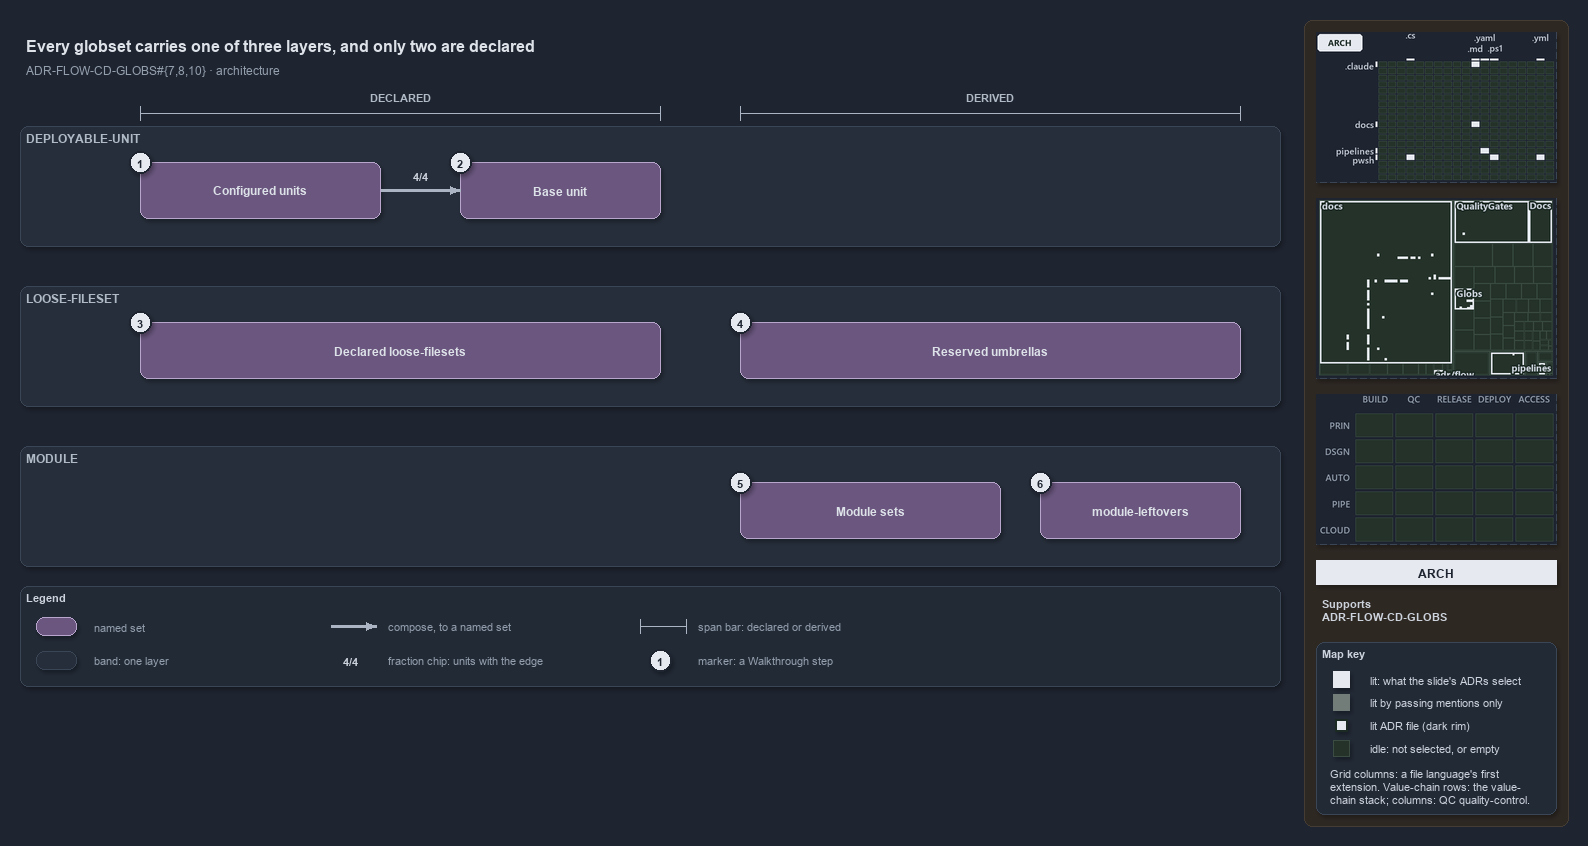

The diagram above was exported from draw.io. Its source (the exported page's mxGraphModel, read from the mxfile embedded in the PNG):
<mxGraphModel dx="1024" dy="768" grid="0" gridSize="10" guides="1" tooltips="1" connect="1" arrows="1" fold="1" page="1" pageScale="1" pageWidth="1572" pageHeight="700" background="#1E2430" math="0" shadow="1">
  <root>
    <mxCell id="0" />
    <mxCell id="1" parent="0" />
    <mxCell id="sidebar-bg" value="" style="rounded=1;arcSize=2;html=1;fillColor=#2E2823;strokeColor=#453C33;shadow=0;" vertex="1" parent="1">
      <mxGeometry x="1304" y="4" width="264" height="806" as="geometry" />
    </mxCell>
    <mxCell id="title" value="Every globset carries one of three layers, and only two are declared" style="text;html=1;align=left;verticalAlign=middle;fontSize=16;fontStyle=1;fontColor=#DDE2E9;" vertex="1" parent="1">
      <mxGeometry x="20" y="14" width="1260" height="30" as="geometry" />
    </mxCell>
    <mxCell id="subtitle" value="ADR-FLOW-CD-GLOBS#{7,8,10} &amp;#183; architecture" style="text;html=1;align=left;verticalAlign=middle;fontSize=12;fontColor=#949FAE;" vertex="1" parent="1">
      <mxGeometry x="20" y="44" width="1240" height="20" as="geometry" />
    </mxCell>
    <mxCell id="band-du" value="DEPLOYABLE-UNIT" style="rounded=1;html=1;arcSize=3;fillColor=#262E3B;strokeColor=#3A4555;verticalAlign=top;align=left;spacingLeft=8;fontStyle=1;fontSize=12;fontColor=#B0BAC7;" vertex="1" parent="1">
      <mxGeometry x="20" y="110" width="1260" height="120" as="geometry" />
    </mxCell>
    <mxCell id="band-loose" value="LOOSE-FILESET" style="rounded=1;html=1;arcSize=3;fillColor=#262E3B;strokeColor=#3A4555;verticalAlign=top;align=left;spacingLeft=8;fontStyle=1;fontSize=12;fontColor=#B0BAC7;" vertex="1" parent="1">
      <mxGeometry x="20" y="270" width="1260" height="120" as="geometry" />
    </mxCell>
    <mxCell id="band-module" value="MODULE" style="rounded=1;html=1;arcSize=3;fillColor=#262E3B;strokeColor=#3A4555;verticalAlign=top;align=left;spacingLeft=8;fontStyle=1;fontSize=12;fontColor=#B0BAC7;" vertex="1" parent="1">
      <mxGeometry x="20" y="430" width="1260" height="120" as="geometry" />
    </mxCell>
    <mxCell id="span-declared-label" value="DECLARED" style="text;html=1;align=center;verticalAlign=middle;fontSize=11;fontStyle=1;fontColor=#B0BAC7;labelBackgroundColor=#1E2430;" vertex="1" parent="1">
      <mxGeometry x="360" y="72" width="80" height="16" as="geometry" />
    </mxCell>
    <mxCell id="span-declared" value="" style="shape=crossbar;whiteSpace=wrap;html=1;rounded=1;fillColor=none;strokeColor=#AAB4C3;strokeWidth=1.5;" vertex="1" parent="1">
      <mxGeometry x="140" y="90" width="520" height="14" as="geometry" />
    </mxCell>
    <mxCell id="span-derived-label" value="DERIVED" style="text;html=1;align=center;verticalAlign=middle;fontSize=11;fontStyle=1;fontColor=#B0BAC7;labelBackgroundColor=#1E2430;" vertex="1" parent="1">
      <mxGeometry x="950" y="72" width="80" height="16" as="geometry" />
    </mxCell>
    <mxCell id="span-derived" value="" style="shape=crossbar;whiteSpace=wrap;html=1;rounded=1;fillColor=none;strokeColor=#AAB4C3;strokeWidth=1.5;" vertex="1" parent="1">
      <mxGeometry x="740" y="90" width="500" height="14" as="geometry" />
    </mxCell>
    <mxCell id="set-configured" value="&lt;b&gt;Configured units&lt;/b&gt;" style="rounded=1;whiteSpace=wrap;html=1;arcSize=20;fillColor=#6A567E;strokeColor=#B9A6CC;fontColor=#DDE2E9;fontSize=12;" vertex="1" parent="1">
      <mxGeometry x="140" y="146" width="240" height="56" as="geometry" />
    </mxCell>
    <mxCell id="set-base" value="&lt;b&gt;Base unit&lt;/b&gt;" style="rounded=1;whiteSpace=wrap;html=1;arcSize=20;fillColor=#6A567E;strokeColor=#B9A6CC;fontColor=#DDE2E9;fontSize=12;" vertex="1" parent="1">
      <mxGeometry x="460" y="146" width="200" height="56" as="geometry" />
    </mxCell>
    <mxCell id="p-edge-compose-a" value="" style="text;html=1;strokeColor=none;fillColor=none;" vertex="1" parent="1">
      <mxGeometry x="380" y="174" width="1" height="1" as="geometry" />
    </mxCell>
    <mxCell id="p-edge-compose-b" value="" style="text;html=1;strokeColor=none;fillColor=none;" vertex="1" parent="1">
      <mxGeometry x="460" y="174" width="1" height="1" as="geometry" />
    </mxCell>
    <mxCell id="edge-compose" value="" style="edgeStyle=orthogonalEdgeStyle;rounded=1;html=1;fontSize=10;endArrow=block;strokeColor=#AAB4C3;strokeWidth=2.5;fontColor=#CDD3DC;shadow=0;" edge="1" parent="1" source="p-edge-compose-a" target="p-edge-compose-b">
      <mxGeometry relative="1" as="geometry" />
    </mxCell>
    <mxCell id="frac-compose" value="&lt;b&gt;4/4&lt;/b&gt;" style="text;html=1;align=center;verticalAlign=middle;fontSize=11;fontColor=#CDD3DC;fillColor=#262E3B;strokeColor=none;" vertex="1" parent="1">
      <mxGeometry x="405" y="150" width="30" height="18" as="geometry" />
    </mxCell>
    <mxCell id="set-declared-loose" value="&lt;b&gt;Declared loose-filesets&lt;/b&gt;" style="rounded=1;whiteSpace=wrap;html=1;arcSize=20;fillColor=#6A567E;strokeColor=#B9A6CC;fontColor=#DDE2E9;fontSize=12;" vertex="1" parent="1">
      <mxGeometry x="140" y="306" width="520" height="56" as="geometry" />
    </mxCell>
    <mxCell id="set-umbrellas" value="&lt;b&gt;Reserved umbrellas&lt;/b&gt;" style="rounded=1;whiteSpace=wrap;html=1;arcSize=20;fillColor=#6A567E;strokeColor=#B9A6CC;fontColor=#DDE2E9;fontSize=12;" vertex="1" parent="1">
      <mxGeometry x="740" y="306" width="500" height="56" as="geometry" />
    </mxCell>
    <mxCell id="set-module" value="&lt;b&gt;Module sets&lt;/b&gt;" style="rounded=1;whiteSpace=wrap;html=1;arcSize=20;fillColor=#6A567E;strokeColor=#B9A6CC;fontColor=#DDE2E9;fontSize=12;" vertex="1" parent="1">
      <mxGeometry x="740" y="466" width="260" height="56" as="geometry" />
    </mxCell>
    <mxCell id="set-leftovers" value="&lt;b&gt;module-leftovers&lt;/b&gt;" style="rounded=1;whiteSpace=wrap;html=1;arcSize=20;fillColor=#6A567E;strokeColor=#B9A6CC;fontColor=#DDE2E9;fontSize=12;" vertex="1" parent="1">
      <mxGeometry x="1040" y="466" width="200" height="56" as="geometry" />
    </mxCell>
    <mxCell id="mark-1" value="1" style="ellipse;html=1;fillColor=#E6EAF0;strokeColor=#1E2430;strokeWidth=2;fontColor=#1E2430;fontStyle=1;fontSize=11;" vertex="1" parent="1">
      <mxGeometry x="129" y="135" width="22" height="22" as="geometry" />
    </mxCell>
    <mxCell id="mark-2" value="2" style="ellipse;html=1;fillColor=#E6EAF0;strokeColor=#1E2430;strokeWidth=2;fontColor=#1E2430;fontStyle=1;fontSize=11;" vertex="1" parent="1">
      <mxGeometry x="449" y="135" width="22" height="22" as="geometry" />
    </mxCell>
    <mxCell id="mark-3" value="3" style="ellipse;html=1;fillColor=#E6EAF0;strokeColor=#1E2430;strokeWidth=2;fontColor=#1E2430;fontStyle=1;fontSize=11;" vertex="1" parent="1">
      <mxGeometry x="129" y="295" width="22" height="22" as="geometry" />
    </mxCell>
    <mxCell id="mark-4" value="4" style="ellipse;html=1;fillColor=#E6EAF0;strokeColor=#1E2430;strokeWidth=2;fontColor=#1E2430;fontStyle=1;fontSize=11;" vertex="1" parent="1">
      <mxGeometry x="729" y="295" width="22" height="22" as="geometry" />
    </mxCell>
    <mxCell id="mark-5" value="5" style="ellipse;html=1;fillColor=#E6EAF0;strokeColor=#1E2430;strokeWidth=2;fontColor=#1E2430;fontStyle=1;fontSize=11;" vertex="1" parent="1">
      <mxGeometry x="729" y="455" width="22" height="22" as="geometry" />
    </mxCell>
    <mxCell id="mark-6" value="6" style="ellipse;html=1;fillColor=#E6EAF0;strokeColor=#1E2430;strokeWidth=2;fontColor=#1E2430;fontStyle=1;fontSize=11;" vertex="1" parent="1">
      <mxGeometry x="1029" y="455" width="22" height="22" as="geometry" />
    </mxCell>
    <mxCell id="legend" value="&lt;b&gt;Legend&lt;/b&gt;" style="rounded=1;whiteSpace=wrap;html=1;arcSize=6;fillColor=#222A36;strokeColor=#3A4555;align=left;verticalAlign=top;spacing=8;fontSize=11;fontColor=#CDD3DC;" vertex="1" parent="1">
      <mxGeometry x="20" y="570" width="1260" height="100" as="geometry" />
    </mxCell>
    <mxCell id="legend-0" value="" style="rounded=1;whiteSpace=wrap;html=1;arcSize=20;fillColor=#6A567E;strokeColor=#B9A6CC;fontColor=#DDE2E9;fontSize=12;" vertex="1" parent="1">
      <mxGeometry x="36" y="601" width="40" height="18" as="geometry" />
    </mxCell>
    <mxCell id="legend-0-text" value="named set" style="text;html=1;align=left;verticalAlign=middle;fontSize=11;fontColor=#949FAE;" vertex="1" parent="1">
      <mxGeometry x="88" y="600" width="230" height="20" as="geometry" />
    </mxCell>
    <mxCell id="legend-1" value="" style="rounded=1;html=1;arcSize=3;fillColor=#262E3B;strokeColor=#3A4555;verticalAlign=top;align=left;spacingLeft=8;fontStyle=1;fontSize=12;fontColor=#B0BAC7;" vertex="1" parent="1">
      <mxGeometry x="36" y="635" width="40" height="18" as="geometry" />
    </mxCell>
    <mxCell id="legend-1-text" value="band: one layer" style="text;html=1;align=left;verticalAlign=middle;fontSize=11;fontColor=#949FAE;" vertex="1" parent="1">
      <mxGeometry x="88" y="634" width="230" height="20" as="geometry" />
    </mxCell>
    <mxCell id="legend-2-a" value="" style="text;html=1;strokeColor=none;fillColor=none;" vertex="1" parent="1">
      <mxGeometry x="330" y="610" width="1" height="1" as="geometry" />
    </mxCell>
    <mxCell id="legend-2-b" value="" style="text;html=1;strokeColor=none;fillColor=none;" vertex="1" parent="1">
      <mxGeometry x="376" y="610" width="1" height="1" as="geometry" />
    </mxCell>
    <mxCell id="legend-2" value="" style="edgeStyle=orthogonalEdgeStyle;rounded=1;html=1;fontSize=10;endArrow=block;strokeColor=#AAB4C3;strokeWidth=2.5;fontColor=#CDD3DC;shadow=0;" edge="1" parent="1" source="legend-2-a" target="legend-2-b">
      <mxGeometry relative="1" as="geometry" />
    </mxCell>
    <mxCell id="legend-2-text" value="compose, to a named set" style="text;html=1;align=left;verticalAlign=middle;fontSize=11;fontColor=#949FAE;" vertex="1" parent="1">
      <mxGeometry x="382" y="600" width="230" height="20" as="geometry" />
    </mxCell>
    <mxCell id="legend-3" value="&lt;b&gt;4/4&lt;/b&gt;" style="text;html=1;align=center;verticalAlign=middle;fontSize=11;fontColor=#CDD3DC;fillColor=#262E3B;strokeColor=none;" vertex="1" parent="1">
      <mxGeometry x="335" y="635" width="30" height="18" as="geometry" />
    </mxCell>
    <mxCell id="legend-3-text" value="fraction chip: units with the edge" style="text;html=1;align=left;verticalAlign=middle;fontSize=11;fontColor=#949FAE;" vertex="1" parent="1">
      <mxGeometry x="382" y="634" width="230" height="20" as="geometry" />
    </mxCell>
    <mxCell id="legend-4" value="" style="shape=crossbar;whiteSpace=wrap;html=1;rounded=1;fillColor=none;strokeColor=#AAB4C3;strokeWidth=1.5;" vertex="1" parent="1">
      <mxGeometry x="640" y="603" width="46" height="14" as="geometry" />
    </mxCell>
    <mxCell id="legend-4-text" value="span bar: declared or derived" style="text;html=1;align=left;verticalAlign=middle;fontSize=11;fontColor=#949FAE;" vertex="1" parent="1">
      <mxGeometry x="692" y="600" width="230" height="20" as="geometry" />
    </mxCell>
    <mxCell id="legend-5" value="1" style="ellipse;html=1;fillColor=#E6EAF0;strokeColor=#1E2430;strokeWidth=2;fontColor=#1E2430;fontStyle=1;fontSize=11;" vertex="1" parent="1">
      <mxGeometry x="649" y="633" width="22" height="22" as="geometry" />
    </mxCell>
    <mxCell id="legend-5-text" value="marker: a Walkthrough step" style="text;html=1;align=left;verticalAlign=middle;fontSize=11;fontColor=#949FAE;" vertex="1" parent="1">
      <mxGeometry x="692" y="634" width="230" height="20" as="geometry" />
    </mxCell>
    <mxCell id="minimap-grid" value="" style="shape=image;html=1;imageAspect=0;aspect=fixed;verticalLabelPosition=bottom;strokeColor=#3A4555;dashed=1;fillColor=#222A36;image=data:image/png,(base64 omitted: 11336 chars);" vertex="1" parent="1">
      <mxGeometry x="1316" y="16" width="240" height="150" as="geometry" />
    </mxCell>
    <mxCell id="minimap-tree" value="" style="shape=image;html=1;imageAspect=0;aspect=fixed;verticalLabelPosition=bottom;strokeColor=#3A4555;dashed=1;fillColor=#222A36;image=data:image/png,(base64 omitted: 15860 chars);" vertex="1" parent="1">
      <mxGeometry x="1316" y="182" width="240" height="180" as="geometry" />
    </mxCell>
    <mxCell id="minimap-chain" value="" style="shape=image;html=1;imageAspect=0;aspect=fixed;verticalLabelPosition=bottom;strokeColor=#3A4555;dashed=1;fillColor=#222A36;image=data:image/png,(base64 omitted: 11912 chars);" vertex="1" parent="1">
      <mxGeometry x="1316" y="378" width="240" height="150" as="geometry" />
    </mxCell>
    <mxCell id="lens-badge" value="ARCH" style="rounded=0;whiteSpace=wrap;html=1;align=center;verticalAlign=middle;fontSize=12;fontStyle=1;fontColor=#1E2430;fillColor=#E6EAF0;strokeColor=none;" vertex="1" parent="1">
      <mxGeometry x="1316" y="544" width="240" height="24" as="geometry" />
    </mxCell>
    <mxCell id="supports" value="&lt;b&gt;Supports&lt;/b&gt;&lt;br&gt;ADR-FLOW-CD-GLOBS" style="text;html=1;whiteSpace=wrap;align=left;verticalAlign=top;fontSize=11;fontColor=#CDD3DC;" vertex="1" parent="1">
      <mxGeometry x="1316" y="576" width="240" height="38" as="geometry" />
    </mxCell>
    <mxCell id="mapkey" value="&lt;b&gt;Map key&lt;/b&gt;" style="rounded=1;arcSize=6;whiteSpace=wrap;html=1;align=left;verticalAlign=top;fontSize=11;fontColor=#CDD3DC;fillColor=#222A36;strokeColor=#3A4555;spacingLeft=8;spacingTop=2;" vertex="1" parent="1">
      <mxGeometry x="1316" y="626" width="240" height="172" as="geometry" />
    </mxCell>
    <mxCell id="mapkey-lit" value="" style="rounded=0;html=1;fillColor=#E6EAF0;strokeColor=#E6EAF0;" vertex="1" parent="1">
      <mxGeometry x="1333.0" y="655.0" width="16" height="16" as="geometry" />
    </mxCell>
    <mxCell id="mapkey-lit-text" value="lit: what the slide's ADRs select" style="text;html=1;align=left;verticalAlign=middle;fontSize=11;fontColor=#CDD3DC;" vertex="1" parent="1">
      <mxGeometry x="1364" y="653" width="184" height="20" as="geometry" />
    </mxCell>
    <mxCell id="mapkey-touched" value="" style="rounded=0;html=1;fillColor=#727C79;strokeColor=#727C79;" vertex="1" parent="1">
      <mxGeometry x="1333.0" y="678.0" width="16" height="16" as="geometry" />
    </mxCell>
    <mxCell id="mapkey-touched-text" value="lit by passing mentions only" style="text;html=1;align=left;verticalAlign=middle;fontSize=11;fontColor=#CDD3DC;" vertex="1" parent="1">
      <mxGeometry x="1364" y="676" width="184" height="20" as="geometry" />
    </mxCell>
    <mxCell id="mapkey-adr" value="" style="rounded=0;html=1;fillColor=#E6EAF0;strokeColor=#1C2A24;strokeWidth=2;" vertex="1" parent="1">
      <mxGeometry x="1335.0" y="703.0" width="12" height="12" as="geometry" />
    </mxCell>
    <mxCell id="mapkey-adr-text" value="lit ADR file (dark rim)" style="text;html=1;align=left;verticalAlign=middle;fontSize=11;fontColor=#CDD3DC;" vertex="1" parent="1">
      <mxGeometry x="1364" y="699" width="184" height="20" as="geometry" />
    </mxCell>
    <mxCell id="mapkey-idle" value="" style="rounded=0;html=1;fillColor=#243229;strokeColor=#3B4D43;" vertex="1" parent="1">
      <mxGeometry x="1333.0" y="724.0" width="16" height="16" as="geometry" />
    </mxCell>
    <mxCell id="mapkey-idle-text" value="idle: not selected, or empty" style="text;html=1;align=left;verticalAlign=middle;fontSize=11;fontColor=#CDD3DC;" vertex="1" parent="1">
      <mxGeometry x="1364" y="722" width="184" height="20" as="geometry" />
    </mxCell>
    <mxCell id="mapkey-codes" value="Grid columns: a file language's first&lt;br&gt;extension. Value-chain rows: the value-&lt;br&gt;chain stack; columns: QC quality-control." style="text;html=1;align=left;verticalAlign=top;whiteSpace=wrap;fontSize=11;fontColor=#CDD3DC;" vertex="1" parent="1">
      <mxGeometry x="1324" y="746" width="224" height="46" as="geometry" />
    </mxCell>
  </root>
</mxGraphModel>